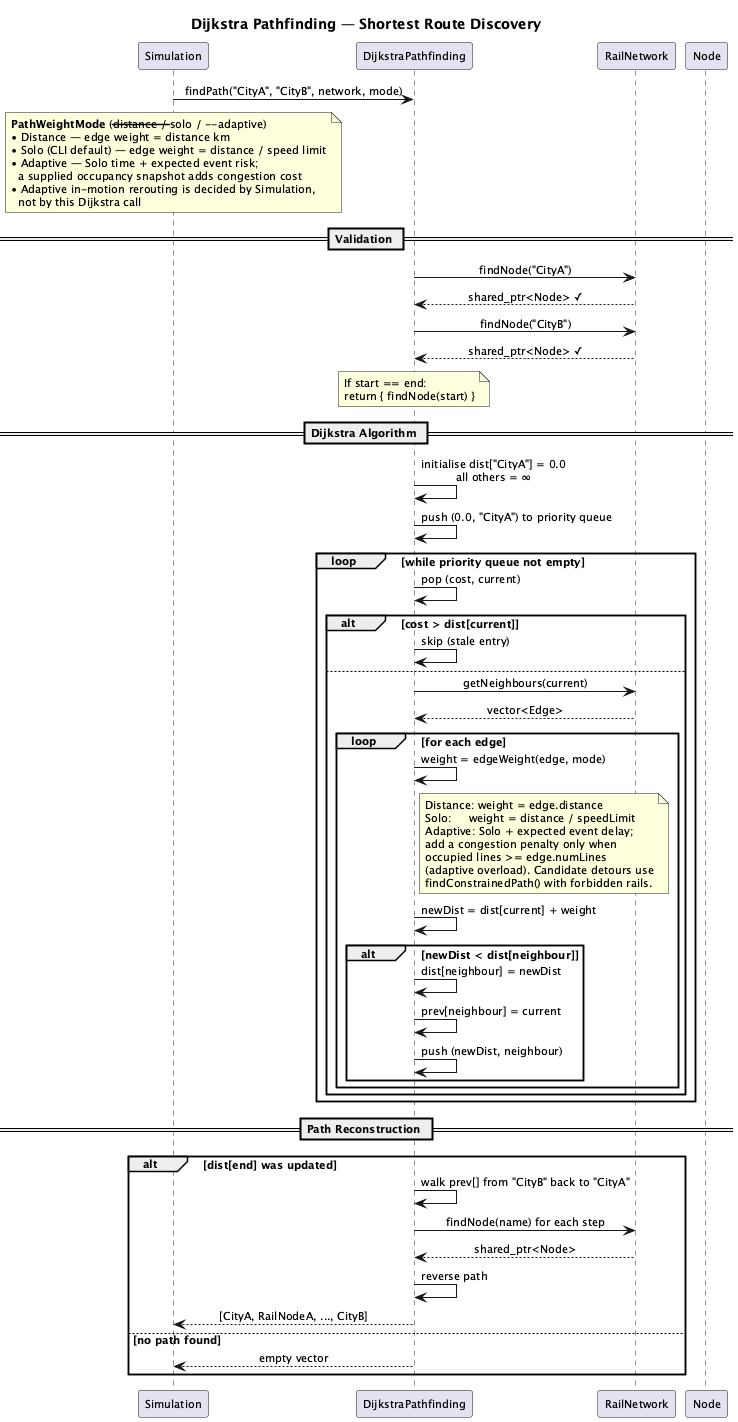

The diagram above was rendered by PlantUML. Its source (embedded in the PNG):
@startuml sequence_pathfinding

skinparam defaultFontSize 11
skinparam shadowing false
skinparam sequenceMessageAlign center

title Dijkstra Pathfinding — Shortest Route Discovery

participant "Simulation" as Sim
participant "DijkstraPathfinding" as Dijk
participant "RailNetwork" as Net
participant "Node" as N

Sim -> Dijk : findPath("CityA", "CityB", network, mode)

note over Sim
    **PathWeightMode** (--distance / --solo / --adaptive)
    • Distance — edge weight = distance km
    • Solo (CLI default) — edge weight = distance / speed limit
    • Adaptive — Solo time + expected event risk;
      a supplied occupancy snapshot adds congestion cost
    • Adaptive in-motion rerouting is decided by Simulation,
      not by this Dijkstra call
end note

== Validation ==
Dijk -> Net : findNode("CityA")
Net --> Dijk : shared_ptr<Node> ✓
Dijk -> Net : findNode("CityB")
Net --> Dijk : shared_ptr<Node> ✓

note over Dijk
    If start == end:
    return { findNode(start) }
end note

== Dijkstra Algorithm ==
Dijk -> Dijk : initialise dist["CityA"] = 0.0\nall others = ∞
Dijk -> Dijk : push (0.0, "CityA") to priority queue

loop while priority queue not empty
    Dijk -> Dijk : pop (cost, current)
    alt cost > dist[current]
        Dijk -> Dijk : skip (stale entry)
    else
        Dijk -> Net : getNeighbours(current)
        Net --> Dijk : vector<Edge>
        loop for each edge
            Dijk -> Dijk : weight = edgeWeight(edge, mode)
            note right of Dijk
                Distance: weight = edge.distance
                Solo:     weight = distance / speedLimit
                Adaptive: Solo + expected event delay;
                add a congestion penalty only when
                occupied lines >= edge.numLines
                (adaptive overload). Candidate detours use
                findConstrainedPath() with forbidden rails.
            end note
            Dijk -> Dijk : newDist = dist[current] + weight
            alt newDist < dist[neighbour]
                Dijk -> Dijk : dist[neighbour] = newDist
                Dijk -> Dijk : prev[neighbour] = current
                Dijk -> Dijk : push (newDist, neighbour)
            end
        end
    end
end

== Path Reconstruction ==
alt dist[end] was updated
    Dijk -> Dijk : walk prev[] from "CityB" back to "CityA"
    Dijk -> Net : findNode(name) for each step
    Net --> Dijk : shared_ptr<Node>
    Dijk -> Dijk : reverse path
    Dijk --> Sim : [CityA, RailNodeA, ..., CityB]
else no path found
    Dijk --> Sim : empty vector
end

@enduml